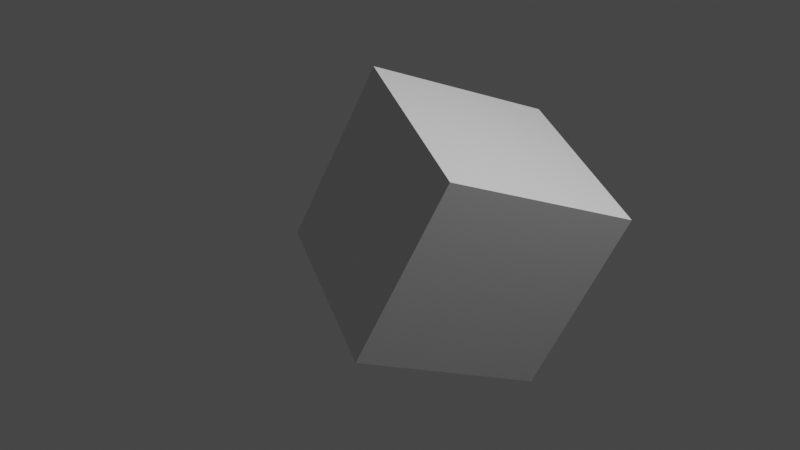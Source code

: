 # Source: addosc_example_simple.blend  (saved by Blender 2.80.43; exported with 4.5.12 LTS)
import bpy
from mathutils import Matrix  # noqa: F401  (used for matrix-valued properties, if any)

bpy.ops.wm.read_factory_settings(use_empty=True)
scene = bpy.context.scene
scene.name = 'Scene'

# ---- collections
col_collection = bpy.data.collections.new('Collection'); scene.collection.children.link(col_collection)

# ---- materials (node trees are filled in below, after node groups)
mat_material = bpy.data.materials.new('Material')
mat_material.alpha_threshold = 0.0
mat_material.use_transparent_shadow = False
mat_material.roughness = 0.5
mat_material.line_color = (0.0, 0.0, 0.0, 1.0)

# ---- material node trees
mat_material.use_nodes = True; mat_material.node_tree.nodes.clear()
_N = mat_material.node_tree.nodes; _L = mat_material.node_tree.links
n0 = _N.new('ShaderNodeOutputMaterial'); n0.name = 'Material Output'; n0.location = (300, 300)
n1 = _N.new('ShaderNodeBsdfPrincipled'); n1.name = 'Principled BSDF'; n1.location = (10, 300)
n1.distribution = 'GGX'
n1.subsurface_method = 'BURLEY'
n1.inputs[3].default_value = 1.45
_L.new(n1.outputs[0], n0.inputs[0])
n0.is_active_output = True

# ---- world
world_world = bpy.data.worlds.new('World'); scene.world = world_world
world_world.use_nodes = True; world_world.node_tree.nodes.clear()
_N = world_world.node_tree.nodes; _L = world_world.node_tree.links
n0 = _N.new('ShaderNodeOutputWorld'); n0.name = 'World Output'; n0.location = (300, 300)
n1 = _N.new('ShaderNodeBackground'); n1.name = 'Background'; n1.location = (10, 300)
n1.inputs[0].default_value = (0.05088, 0.05088, 0.05088, 1.0)
_L.new(n1.outputs[0], n0.inputs[0])
n0.is_active_output = True
world_world.color = (0.05088, 0.05088, 0.05088)
world_world.use_sun_shadow = False
world_world.sun_shadow_jitter_overblur = 0.0

# ---- cameras
cam_camera = bpy.data.cameras.new('Camera')
cam_camera.clip_end = 100.0
cam_camera.ortho_scale = 7.314
cam_camera.dof.focus_distance = 0.0
cam_camera.dof.aperture_fstop = 128.0

# ---- lights
light_light = bpy.data.lights.new('Light', 'POINT')
light_light.transmission_factor = 0.0
light_light.cutoff_distance = 30.0
light_light.energy = 1000.0
light_light.shadow_buffer_clip_start = 1.001
light_light.shadow_soft_size = 0.1
light_light.shadow_maximum_resolution = 0.006
light_light.use_absolute_resolution = True

# ---- meshes
me_cube = bpy.data.meshes.new('Cube')
me_cube.from_pydata([(1.0, 1.0, 1.0), (1.0, 1.0, -1.0), (1.0, -1.0, 1.0), (1.0, -1.0, -1.0), (-1.0, 1.0, 1.0), (-1.0, 1.0, -1.0), (-1.0, -1.0, 1.0), (-1.0, -1.0, -1.0)], [], [(0, 4, 6, 2), (3, 2, 6, 7), (7, 6, 4, 5), (5, 1, 3, 7), (1, 0, 2, 3), (5, 4, 0, 1)])
_uv = me_cube.uv_layers.new(name='UVMap')
_uv.uv.foreach_set('vector', [0.375, 0.0, 0.625, 0.0, 0.625, 0.25, 0.375, 0.25, 0.375, 0.25, 0.625, 0.25, 0.625, 0.5, 0.375, 0.5, 0.375, 0.5, 0.625, 0.5, 0.625, 0.75, 0.375, 0.75, 0.375, 0.75, 0.625, 0.75, 0.625, 1.0, 0.375, 1.0, 0.125, 0.5, 0.375, 0.5, 0.375, 0.75, 0.125, 0.75, 0.625, 0.5, 0.875, 0.5, 0.875, 0.75, 0.625, 0.75])
me_cube.materials.append(mat_material)
me_cube.use_remesh_preserve_volume = False
me_cube.use_remesh_preserve_attributes = False
me_cube.use_mirror_vertex_groups = False
me_cube.update()

# ---- objects
ob_cube = bpy.data.objects.new('Cube', me_cube)
ob_light = bpy.data.objects.new('Light', light_light)
ob_camera = bpy.data.objects.new('Camera', cam_camera)

# ---- transforms, parenting, visibility, modifiers, constraints
ob_cube.location = (0.6744, 0.09685, 0.1207)
ob_cube.rotation_euler = (0.4883, -1.15, 0.7083)
ob_cube.lock_rotations_4d = False
ob_cube.empty_display_type = 'ARROWS'
ob_cube.lineart.crease_threshold = 0.0
ob_light.location = (4.076, 1.005, 5.904)
ob_light.rotation_euler = (0.6503, 0.05522, 1.866)
ob_light.lock_rotations_4d = False
ob_light.empty_display_type = 'ARROWS'
ob_light.color = (0.0, 0.0, 0.0, 0.0)
ob_light.lineart.crease_threshold = 0.0
ob_camera.location = (7.359, -6.926, 4.958)
ob_camera.rotation_euler = (1.109, 0.0, 0.8149)
ob_camera.lock_rotations_4d = False
ob_camera.empty_display_type = 'ARROWS'
ob_camera.color = (0.0, 0.0, 0.0, 0.0)
ob_camera.display_type = 'WIRE'
ob_camera.lineart.crease_threshold = 0.0

# ---- collection membership
col_collection.objects.link(ob_cube)
col_collection.objects.link(ob_light)
col_collection.objects.link(ob_camera)

# ---- scene / render settings (as saved in the file)
scene.camera = ob_camera
scene.frame_start = 1; scene.frame_end = 250; scene.frame_set(2)
scene.render.engine = 'BLENDER_EEVEE_NEXT'
scene.render.motion_blur_shutter = 1.0
scene.cycles.use_denoising = False
scene.cycles.samples = 128
scene.cycles.sampling_pattern = 'TABULATED_SOBOL'
scene.cycles.use_adaptive_sampling = False
scene.cycles.use_light_tree = False
scene.view_settings.view_transform = 'Filmic'
bpy.context.view_layer.update()
